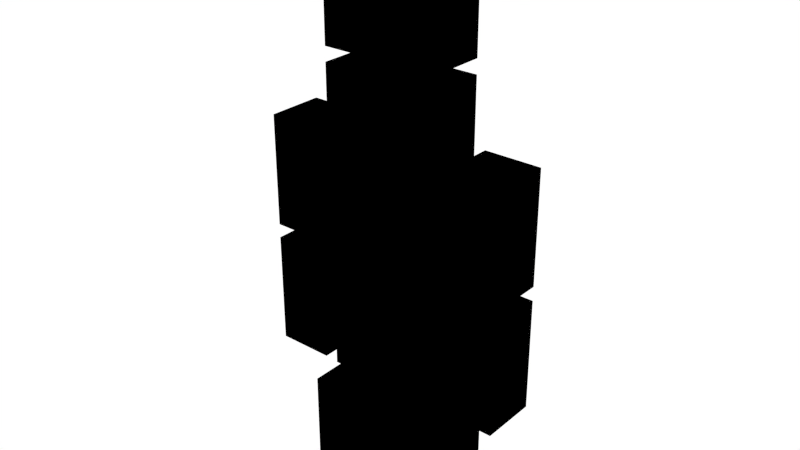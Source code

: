 # Source: ELSA.blend  (saved by Blender 2.73.0; exported with 4.5.12 LTS)
import bpy
from mathutils import Matrix  # noqa: F401  (used for matrix-valued properties, if any)

bpy.ops.wm.read_factory_settings(use_empty=True)
scene = bpy.context.scene
scene.name = 'Scene'

# ---- collections
col_collection_1 = bpy.data.collections.new('Collection 1'); scene.collection.children.link(col_collection_1)

# ---- materials (node trees are filled in below, after node groups)
mat_plastic = bpy.data.materials.new('Plastic')
mat_plastic.alpha_threshold = 0.0
mat_plastic.use_transparent_shadow = False
mat_plastic.diffuse_color = (0.02052, 0.1796, 0.3168, 1.0)
mat_plastic.roughness = 0.5
mat_plastic.specular_intensity = 0.05891
mat_plastic.line_color = (0.0, 0.0, 0.0, 1.0)

# ---- material node trees
mat_plastic.use_nodes = True; mat_plastic.node_tree.nodes.clear()
_N = mat_plastic.node_tree.nodes; _L = mat_plastic.node_tree.links
n0 = _N.new('NodeUndefined'); n0.name = 'Deep Specular'; n0.location = (299, 637)
n0.inputs[0].default_value = (0.8, 0.8, 0.8, 1.0)
n0.inputs[1].default_value = (0.05454, 0.6057, 0.7508, 1.0)
n0.inputs[2].default_value = 0.8
n0.inputs[3].default_value = (0.0, 0.0, 0.0)
n1 = _N.new('NodeUndefined'); n1.name = 'Deep Specular 2'; n1.location = (433, 436)
n1.inputs[0].default_value = (1.0, 1.0, 1.0, 1.0)
n1.inputs[1].default_value = (0.1383, 0.07432, 0.4904, 1.0)
n1.inputs[2].default_value = 0.8
n1.inputs[3].default_value = (0.0, 0.0, 0.0)
n2 = _N.new('ShaderNodeMix'); n2.name = 'Add .001'; n2.location = (518, 607)
n2.width = 100
n2.data_type = 'RGBA'
n2.blend_type = 'ADD'
n2.inputs[0].default_value = 1.0
n3 = _N.new('NodeUndefined'); n3.name = 'Geometry'; n3.location = (-204, 440)
n4 = _N.new('ShaderNodeNormal'); n4.name = 'Normal'; n4.location = (2, 410)
n4.width = 100
n5 = _N.new('ShaderNodeValToRGB'); n5.name = 'ColorRamp'; n5.location = (-302, 690)
while len(n5.color_ramp.elements) > 1: n5.color_ramp.elements.remove(n5.color_ramp.elements[-1])
n5.color_ramp.elements[0].position = 0.1636; n5.color_ramp.elements[0].color = (1.0, 1.0, 1.0, 0.0)
_e = n5.color_ramp.elements.new(0.7636); _e.color = (0.0, 0.0, 0.0, 1.0)
n6 = _N.new('ShaderNodeMix'); n6.name = 'Mix'; n6.location = (-12, 716)
n6.width = 100
n6.data_type = 'RGBA'
n6.inputs[6].default_value = (0.09804, 0.2588, 0.3961, 1.0)
n6.inputs[7].default_value = (0.1908, 0.1765, 0.4745, 1.0)
n7 = _N.new('NodeUndefined'); n7.name = 'Main Material'; n7.location = (146, 786)
n7.inputs[1].default_value = (1.0, 1.0, 1.0, 1.0)
n7.inputs[2].default_value = 0.8
n7.inputs[3].default_value = (0.0, 0.0, 0.0)
n8 = _N.new('ShaderNodeMix'); n8.name = 'Add '; n8.location = (645, 731)
n8.width = 100
n8.data_type = 'RGBA'
n8.blend_type = 'ADD'
n8.inputs[0].default_value = 0.836
n9 = _N.new('NodeUndefined'); n9.name = 'Output'; n9.location = (790, 733)
n9.inputs[1].default_value = 1.0
_L.new(n7.outputs[0], n8.inputs[6])
_L.new(n0.outputs[0], n2.inputs[6])
_L.new(n8.outputs[2], n9.inputs[0])
_L.new(n1.outputs[0], n2.inputs[7])
_L.new(n2.outputs[2], n8.inputs[7])
_L.new(n3.outputs[5], n4.inputs[0])
_L.new(n5.outputs[0], n6.inputs[0])
_L.new(n4.outputs[1], n5.inputs[0])
_L.new(n6.outputs[2], n7.inputs[0])

# ---- world
world_world = bpy.data.worlds.new('World'); scene.world = world_world
world_world.color = (1.0, 1.0, 1.0)
world_world.use_sun_shadow = False
world_world.sun_shadow_jitter_overblur = 0.0
world_world.cycles.sampling_method = 'MANUAL'
world_world.cycles.sample_map_resolution = 256

# ---- meshes
me_cube = bpy.data.meshes.new('Cube')
me_cube.from_pydata([(1.0, 1.0, -1.0), (1.0, -1.0, -1.0), (-1.0, -1.0, -1.0), (-1.0, 1.0, -1.0), (1.0, 1.0, 1.0), (1.0, -1.0, 1.0), (-1.0, -1.0, 1.0), (-1.0, 1.0, 1.0)], [], [(0, 1, 2, 3), (4, 7, 6, 5), (0, 4, 5, 1), (1, 5, 6, 2), (2, 6, 7, 3), (4, 0, 3, 7)])
me_cube.materials.append(mat_plastic)
me_cube.use_remesh_preserve_volume = False
me_cube.use_remesh_preserve_attributes = False
me_cube.use_mirror_vertex_groups = False
me_cube.update()
me_cube_009 = bpy.data.meshes.new('Cube.009')
me_cube_009.from_pydata([(-1.0, -1.0, -1.0), (-1.0, 1.0, -1.0), (1.0, 1.0, -1.0), (1.0, -1.0, -1.0), (-1.0, -1.0, 1.0), (-1.0, 1.0, 1.0), (1.0, 1.0, 1.0), (1.0, -1.0, 1.0)], [], [(4, 5, 1, 0), (5, 6, 2, 1), (6, 7, 3, 2), (7, 4, 0, 3), (0, 1, 2, 3), (7, 6, 5, 4)])
me_cube_009.materials.append(mat_plastic)
me_cube_009.use_remesh_preserve_volume = False
me_cube_009.use_remesh_preserve_attributes = False
me_cube_009.use_mirror_vertex_groups = False
me_cube_009.update()
me_cube_008 = bpy.data.meshes.new('Cube.008')
me_cube_008.from_pydata([(-1.0, -1.0, -1.0), (-1.0, 1.0, -1.0), (1.0, 1.0, -1.0), (1.0, -1.0, -1.0), (-1.0, -1.0, 1.0), (-1.0, 1.0, 1.0), (1.0, 1.0, 1.0), (1.0, -1.0, 1.0)], [], [(4, 5, 1, 0), (5, 6, 2, 1), (6, 7, 3, 2), (7, 4, 0, 3), (0, 1, 2, 3), (7, 6, 5, 4)])
me_cube_008.materials.append(mat_plastic)
me_cube_008.use_remesh_preserve_volume = False
me_cube_008.use_remesh_preserve_attributes = False
me_cube_008.use_mirror_vertex_groups = False
me_cube_008.update()
me_cube_007 = bpy.data.meshes.new('Cube.007')
me_cube_007.from_pydata([(-1.0, -1.0, -1.0), (-1.0, 1.0, -1.0), (1.0, 1.0, -1.0), (1.0, -1.0, -1.0), (-1.0, -1.0, 1.0), (-1.0, 1.0, 1.0), (1.0, 1.0, 1.0), (1.0, -1.0, 1.0)], [], [(4, 5, 1, 0), (5, 6, 2, 1), (6, 7, 3, 2), (7, 4, 0, 3), (0, 1, 2, 3), (7, 6, 5, 4)])
me_cube_007.materials.append(mat_plastic)
me_cube_007.use_remesh_preserve_volume = False
me_cube_007.use_remesh_preserve_attributes = False
me_cube_007.use_mirror_vertex_groups = False
me_cube_007.update()
me_cube_006 = bpy.data.meshes.new('Cube.006')
me_cube_006.from_pydata([(-1.0, -1.0, -1.0), (-1.0, 1.0, -1.0), (1.0, 1.0, -1.0), (1.0, -1.0, -1.0), (-1.0, -1.0, 1.0), (-1.0, 1.0, 1.0), (1.0, 1.0, 1.0), (1.0, -1.0, 1.0)], [], [(4, 5, 1, 0), (5, 6, 2, 1), (6, 7, 3, 2), (7, 4, 0, 3), (0, 1, 2, 3), (7, 6, 5, 4)])
me_cube_006.materials.append(mat_plastic)
me_cube_006.use_remesh_preserve_volume = False
me_cube_006.use_remesh_preserve_attributes = False
me_cube_006.use_mirror_vertex_groups = False
me_cube_006.update()
me_cube_005 = bpy.data.meshes.new('Cube.005')
me_cube_005.from_pydata([(-1.0, -1.0, -1.0), (-1.0, 1.0, -1.0), (1.0, 1.0, -1.0), (1.0, -1.0, -1.0), (-1.0, -1.0, 1.0), (-1.0, 1.0, 1.0), (1.0, 1.0, 1.0), (1.0, -1.0, 1.0)], [], [(4, 5, 1, 0), (5, 6, 2, 1), (6, 7, 3, 2), (7, 4, 0, 3), (0, 1, 2, 3), (7, 6, 5, 4)])
me_cube_005.materials.append(mat_plastic)
me_cube_005.use_remesh_preserve_volume = False
me_cube_005.use_remesh_preserve_attributes = False
me_cube_005.use_mirror_vertex_groups = False
me_cube_005.update()
me_cube_004 = bpy.data.meshes.new('Cube.004')
me_cube_004.from_pydata([(-1.0, -1.0, -1.0), (-1.0, 1.0, -1.0), (1.0, 1.0, -1.0), (1.0, -1.0, -1.0), (-1.0, -1.0, 1.0), (-1.0, 1.0, 1.0), (1.0, 1.0, 1.0), (1.0, -1.0, 1.0)], [], [(4, 5, 1, 0), (5, 6, 2, 1), (6, 7, 3, 2), (7, 4, 0, 3), (0, 1, 2, 3), (7, 6, 5, 4)])
me_cube_004.materials.append(mat_plastic)
me_cube_004.use_remesh_preserve_volume = False
me_cube_004.use_remesh_preserve_attributes = False
me_cube_004.use_mirror_vertex_groups = False
me_cube_004.update()
me_cube_003 = bpy.data.meshes.new('Cube.003')
me_cube_003.from_pydata([(-1.0, -1.0, -1.0), (-1.0, 1.0, -1.0), (1.0, 1.0, -1.0), (1.0, -1.0, -1.0), (-1.0, -1.0, 1.0), (-1.0, 1.0, 1.0), (1.0, 1.0, 1.0), (1.0, -1.0, 1.0)], [], [(4, 5, 1, 0), (5, 6, 2, 1), (6, 7, 3, 2), (7, 4, 0, 3), (0, 1, 2, 3), (7, 6, 5, 4)])
me_cube_003.materials.append(mat_plastic)
me_cube_003.use_remesh_preserve_volume = False
me_cube_003.use_remesh_preserve_attributes = False
me_cube_003.use_mirror_vertex_groups = False
me_cube_003.update()
me_cube_002 = bpy.data.meshes.new('Cube.002')
me_cube_002.from_pydata([(-1.0, -1.0, -1.0), (-1.0, 1.0, -1.0), (1.0, 1.0, -1.0), (1.0, -1.0, -1.0), (-1.0, -1.0, 1.0), (-1.0, 1.0, 1.0), (1.0, 1.0, 1.0), (1.0, -1.0, 1.0)], [], [(4, 5, 1, 0), (5, 6, 2, 1), (6, 7, 3, 2), (7, 4, 0, 3), (0, 1, 2, 3), (7, 6, 5, 4)])
me_cube_002.materials.append(mat_plastic)
me_cube_002.use_remesh_preserve_volume = False
me_cube_002.use_remesh_preserve_attributes = False
me_cube_002.use_mirror_vertex_groups = False
me_cube_002.update()
me_cube_001 = bpy.data.meshes.new('Cube.001')
me_cube_001.from_pydata([(-0.5, -1.0, -1.0), (-0.5, 1.0, -1.0), (0.5, 1.0, -1.0), (0.5, -1.0, -1.0), (-0.5, -1.0, 0.5567), (-0.5, 1.0, 0.5567), (0.5, 1.0, 0.5567), (0.5, -1.0, 0.5567), (-0.5, -1.0, 0.0), (-0.5, 0.0, 0.5567), (-0.5, 1.0, 0.0), (-0.5, 0.0, -1.0), (0.0, 1.0, 0.5567), (0.5, 1.0, 0.0), (0.0, 1.0, -1.0), (0.5, 0.0, 0.5567), (0.5, -1.0, 0.0), (0.5, 0.0, -1.0), (0.0, -1.0, 0.5567), (0.0, -1.0, -1.0), (0.0, 0.0, 0.5567), (0.0, -1.0, 0.0), (0.5, 0.0, 0.0), (0.0, 1.0, 0.0), (-0.5, 0.0, 0.0), (-0.5, -1.0, 0.5), (-0.5, 0.5, 0.5567), (-0.5, 1.0, -0.5), (-0.5, -0.5, -1.0), (0.5, 1.0, 0.5567), (0.5, 1.0, -0.5), (-0.5, 1.0, -1.0), (0.5, -0.5, 0.5567), (0.5, -1.0, -0.5), (0.5, 0.5, -1.0), (-0.5, -1.0, 0.5567), (0.5, -1.0, -1.0), (-0.5, -1.0, -0.5), (-0.5, -0.5, 0.5567), (-0.5, 1.0, 0.5), (-0.5, 0.5, -1.0), (-0.5, 1.0, 0.5567), (0.5, 1.0, 0.5), (0.5, 1.0, -1.0), (0.5, 0.5, 0.5567), (0.5, -1.0, 0.5), (0.5, -0.5, -1.0), (0.5, -1.0, 0.5567), (-0.5, -1.0, -1.0), (-0.5, 0.0, 0.5567), (0.5, 0.0, 0.5567), (0.0, -0.5, 0.5567), (0.0, 0.5, 0.5567), (0.5, 0.0, -1.0), (-0.5, 0.0, -1.0), (0.0, -1.0, -0.5), (0.0, -1.0, 0.5), (0.5, -1.0, 0.0), (-0.5, -1.0, 0.0), (0.5, 0.0, -0.5), (0.5, 0.0, 0.5), (0.5, 0.5, 0.0), (0.5, -0.5, 0.0), (0.0, 1.0, -0.5), (0.0, 1.0, 0.5), (-0.5, 1.0, 0.0), (0.5, 1.0, 0.0), (-0.5, 0.0, -0.5), (-0.5, 0.0, 0.5), (-0.5, -0.5, 0.0), (-0.5, 0.5, 0.0), (-0.5, 0.5, 0.5), (-0.5, -0.5, 0.5), (-0.5, -0.5, -0.5), (0.5, 1.0, 0.5), (-0.5, 1.0, 0.5), (-0.5, 1.0, -0.5), (0.5, -0.5, 0.5), (0.5, 0.5, 0.5), (0.5, 0.5, -0.5), (-0.5, -1.0, 0.5), (0.5, -1.0, 0.5), (0.5, -1.0, -0.5), (-0.5, 0.5, -1.0), (-0.5, -0.5, -1.0), (0.5, -0.5, -1.0), (0.5, 0.5, 0.5567), (0.5, -0.5, 0.5567), (-0.5, -0.5, 0.5567), (-0.5, 0.5, 0.5567), (0.5, 0.5, -1.0), (-0.5, -1.0, -0.5), (0.5, -0.5, -0.5), (0.5, 1.0, -0.5), (-0.5, 0.5, -0.5), (0.0, 1.0, -3.051), (0.0, -1.0, -3.051), (0.0, 0.0, -3.051), (-0.5, 1.0, -3.051), (0.5, -1.0, -3.051), (0.5, 1.0, -3.051), (-0.5, -1.0, -3.051), (0.5, 0.0, -3.051), (-0.5, 0.0, -3.051), (0.0, -0.5, -3.051), (0.0, 0.5, -3.051), (-0.5, 0.5, -3.051), (-0.5, -0.5, -3.051), (0.5, -0.5, -3.051), (0.5, 0.5, -3.051)], [], [(94, 27, 1, 40), (93, 30, 2, 43), (92, 33, 3, 46), (91, 37, 0, 48), (90, 43, 2, 34), (89, 41, 5, 26), (88, 49, 9, 38), (87, 50, 20, 51), (86, 29, 12, 52), (85, 53, 17, 46), (19, 48, 101, 96), (31, 14, 95, 98), (82, 55, 19, 36), (81, 56, 21, 57), (80, 25, 8, 58), (79, 59, 17, 34), (78, 60, 22, 61), (77, 45, 16, 62), (76, 63, 14, 31), (75, 64, 23, 65), (74, 42, 13, 66), (73, 67, 11, 28), (72, 68, 24, 69), (71, 39, 10, 70), (68, 71, 70, 24), (9, 26, 71, 68), (26, 5, 39, 71), (25, 72, 69, 8), (4, 38, 72, 25), (38, 9, 68, 72), (37, 73, 28, 0), (8, 69, 73, 37), (69, 24, 67, 73), (64, 74, 66, 23), (12, 29, 74, 64), (29, 6, 42, 74), (39, 75, 65, 10), (5, 41, 75, 39), (41, 12, 64, 75), (27, 76, 31, 1), (10, 65, 76, 27), (65, 23, 63, 76), (60, 77, 62, 22), (15, 32, 77, 60), (32, 7, 45, 77), (42, 78, 61, 13), (6, 44, 78, 42), (44, 15, 60, 78), (30, 79, 34, 2), (13, 61, 79, 30), (61, 22, 59, 79), (56, 80, 58, 21), (18, 35, 80, 56), (35, 4, 25, 80), (45, 81, 57, 16), (7, 47, 81, 45), (47, 18, 56, 81), (33, 82, 36, 3), (16, 57, 82, 33), (57, 21, 55, 82), (36, 19, 96, 99), (11, 40, 83, 54), (40, 1, 31, 83), (85, 36, 99, 108), (0, 28, 84, 48), (28, 11, 54, 84), (36, 85, 46, 3), (90, 53, 102, 109), (48, 84, 107, 101), (50, 86, 52, 20), (15, 44, 86, 50), (44, 6, 29, 86), (47, 87, 51, 18), (7, 32, 87, 47), (32, 15, 50, 87), (35, 88, 38, 4), (18, 51, 88, 35), (51, 20, 49, 88), (49, 89, 26, 9), (20, 52, 89, 49), (52, 12, 41, 89), (53, 90, 34, 17), (53, 85, 108, 102), (43, 90, 109, 100), (55, 91, 48, 19), (21, 58, 91, 55), (58, 8, 37, 91), (59, 92, 46, 17), (22, 62, 92, 59), (62, 16, 33, 92), (63, 93, 43, 14), (23, 66, 93, 63), (66, 13, 30, 93), (67, 94, 40, 11), (24, 70, 94, 67), (70, 10, 27, 94), (107, 103, 97, 104), (106, 98, 95, 105), (103, 106, 105, 97), (101, 107, 104, 96), (96, 104, 108, 99), (104, 97, 102, 108), (97, 105, 109, 102), (105, 95, 100, 109), (14, 43, 100, 95), (83, 31, 98, 106), (84, 54, 103, 107), (54, 83, 106, 103)])
me_cube_001.materials.append(mat_plastic)
me_cube_001.use_remesh_preserve_volume = False
me_cube_001.use_remesh_preserve_attributes = False
me_cube_001.use_mirror_vertex_groups = False
me_cube_001.update()
arm_armature = bpy.data.armatures.new('Armature')  # bones are not reproduced

# ---- objects
ob_armature = bpy.data.objects.new('Armature', arm_armature)
ob_head = bpy.data.objects.new('Head', me_cube)
ob_rightarm = bpy.data.objects.new('RightArm', me_cube_009)
ob_rightfoarm = bpy.data.objects.new('RightFoArm', me_cube_008)
ob_leftfoarm = bpy.data.objects.new('LeftFoArm', me_cube_007)
ob_leftarm = bpy.data.objects.new('LeftArm', me_cube_006)
ob_rightfoleg = bpy.data.objects.new('RightFoLeg', me_cube_005)
ob_leftfoleg = bpy.data.objects.new('LeftFoLeg', me_cube_004)
ob_rightleg = bpy.data.objects.new('RightLeg', me_cube_003)
ob_leftleg = bpy.data.objects.new('LeftLeg', me_cube_002)
ob_chest = bpy.data.objects.new('Chest', me_cube_001)

# ---- transforms, parenting, visibility, modifiers, constraints
ob_armature.location = (0.0, 0.0, 0.0)
ob_armature.show_in_front = True
ob_armature.lineart.crease_threshold = 0.0
ob_head.parent = ob_armature
ob_head.matrix_parent_inverse = Matrix(((1.0, 0.0, 0.0, 0.0), (0.0, -1.0, -8.742e-08, 3.497e-07), (0.0, 8.742e-08, -1.0, 4.0), (0.0, 0.0, 0.0, 1.0)))
ob_head.location = (0.0, 0.0, 4.25)
ob_head.lock_rotations_4d = False
ob_head.empty_display_type = 'ARROWS'
ob_head.lineart.crease_threshold = 0.0
_vg = ob_head.vertex_groups.new(name='Bone')
_vg.add([0, 1, 2, 3, 4, 5, 6, 7], 1.0, 'REPLACE')
_vg = ob_head.vertex_groups.new(name='Bone.001')
_vg = ob_head.vertex_groups.new(name='LowLeft')
_vg = ob_head.vertex_groups.new(name='LeftLeg')
_vg = ob_head.vertex_groups.new(name='LeftFLeg')
_vg = ob_head.vertex_groups.new(name='LowRight')
_vg = ob_head.vertex_groups.new(name='RightLeg')
_vg = ob_head.vertex_groups.new(name='RightFLeg')
_vg = ob_head.vertex_groups.new(name='Bone.004')
_vg = ob_head.vertex_groups.new(name='LeftArm')
_vg = ob_head.vertex_groups.new(name='LeftFArm')
_vg = ob_head.vertex_groups.new(name='Bone.005')
_vg = ob_head.vertex_groups.new(name='RightArm')
_vg = ob_head.vertex_groups.new(name='RightFArm')
_vg = ob_head.vertex_groups.new(name='Neck')
for _i, _w in zip([0, 1, 2, 3, 4, 6], [0.3894, 0.0721, 0.3894, 0.0721, 0.05565, 0.05565]): _vg.add([_i], _w, 'REPLACE')
_vg = ob_head.vertex_groups.new(name='ShoulderRight')
for _i, _w in zip([0, 2, 3, 7], [0.06676, 0.06676, 0.7504, 0.09459]): _vg.add([_i], _w, 'REPLACE')
_vg = ob_head.vertex_groups.new(name='ShoulderLeft')
for _i, _w in zip([0, 1, 2, 5], [0.06676, 0.7504, 0.06676, 0.09459]): _vg.add([_i], _w, 'REPLACE')
_vg = ob_head.vertex_groups.new(name='Torso')
_vg = ob_head.vertex_groups.new(name='Mid')
_vg = ob_head.vertex_groups.new(name='Head')
for _i, _w in zip([0, 1, 2, 3, 4, 5, 6, 7], [0.4771, 0.1649, 0.4771, 0.1649, 0.9012, 0.8769, 0.9012, 0.8769]): _vg.add([_i], _w, 'REPLACE')
_m = ob_head.modifiers.new('Armature', 'ARMATURE')
_m.object = ob_armature
ob_rightarm.parent = ob_armature
ob_rightarm.matrix_parent_inverse = Matrix(((1.0, 0.0, 0.0, 0.0), (0.0, -1.0, -8.742e-08, 3.497e-07), (0.0, 8.742e-08, -1.0, 4.0), (0.0, 0.0, 0.0, 1.0)))
ob_rightarm.location = (-1.75, 0.0, 2.15)
ob_rightarm.scale = (0.5, 0.5, 1.0)
ob_rightarm.lineart.crease_threshold = 0.0
_vg = ob_rightarm.vertex_groups.new(name='Bone')
_vg = ob_rightarm.vertex_groups.new(name='Bone.001')
_vg = ob_rightarm.vertex_groups.new(name='LowLeft')
_vg = ob_rightarm.vertex_groups.new(name='LeftLeg')
_vg = ob_rightarm.vertex_groups.new(name='LeftFLeg')
_vg = ob_rightarm.vertex_groups.new(name='LowRight')
_vg = ob_rightarm.vertex_groups.new(name='RightLeg')
_vg = ob_rightarm.vertex_groups.new(name='RightFLeg')
_vg = ob_rightarm.vertex_groups.new(name='Bone.004')
_vg = ob_rightarm.vertex_groups.new(name='LeftArm')
_vg = ob_rightarm.vertex_groups.new(name='LeftFArm')
_vg = ob_rightarm.vertex_groups.new(name='Bone.005')
_vg = ob_rightarm.vertex_groups.new(name='RightArm')
for _i, _w in zip([0, 1, 2, 3, 4, 5, 6, 7], [0.9646, 0.9678, 0.9467, 0.9511, 0.4793, 0.4791, 0.09305, 0.07066]): _vg.add([_i], _w, 'REPLACE')
_vg = ob_rightarm.vertex_groups.new(name='RightFArm')
_vg = ob_rightarm.vertex_groups.new(name='Neck')
_vg = ob_rightarm.vertex_groups.new(name='ShoulderRight')
for _i, _w in zip([0, 1, 2, 3, 4, 5, 6, 7], [0.02079, 0.01442, 0.05329, 0.04787, 0.5207, 0.5209, 0.9069, 0.9293]): _vg.add([_i], _w, 'REPLACE')
_vg = ob_rightarm.vertex_groups.new(name='ShoulderLeft')
_vg = ob_rightarm.vertex_groups.new(name='Torso')
_vg = ob_rightarm.vertex_groups.new(name='Mid')
_vg = ob_rightarm.vertex_groups.new(name='Head')
_m = ob_rightarm.modifiers.new('Armature', 'ARMATURE')
_m.object = ob_armature
ob_rightfoarm.parent = ob_armature
ob_rightfoarm.matrix_parent_inverse = Matrix(((1.0, 0.0, 0.0, 0.0), (0.0, -1.0, -8.742e-08, 3.497e-07), (0.0, 8.742e-08, -1.0, 4.0), (0.0, 0.0, 0.0, 1.0)))
ob_rightfoarm.location = (-1.75, 0.0, -0.1)
ob_rightfoarm.scale = (0.5, 0.5, 1.0)
ob_rightfoarm.lineart.crease_threshold = 0.0
_vg = ob_rightfoarm.vertex_groups.new(name='Bone')
_vg = ob_rightfoarm.vertex_groups.new(name='Bone.001')
_vg = ob_rightfoarm.vertex_groups.new(name='LowLeft')
_vg = ob_rightfoarm.vertex_groups.new(name='LeftLeg')
_vg = ob_rightfoarm.vertex_groups.new(name='LeftFLeg')
_vg = ob_rightfoarm.vertex_groups.new(name='LowRight')
_vg = ob_rightfoarm.vertex_groups.new(name='RightLeg')
_vg = ob_rightfoarm.vertex_groups.new(name='RightFLeg')
_vg = ob_rightfoarm.vertex_groups.new(name='Bone.004')
_vg = ob_rightfoarm.vertex_groups.new(name='LeftArm')
_vg = ob_rightfoarm.vertex_groups.new(name='LeftFArm')
_vg = ob_rightfoarm.vertex_groups.new(name='Bone.005')
_vg = ob_rightfoarm.vertex_groups.new(name='RightArm')
_vg = ob_rightfoarm.vertex_groups.new(name='RightFArm')
_vg.add([0, 1, 2, 3, 4, 5, 6, 7], 1.0, 'REPLACE')
_vg = ob_rightfoarm.vertex_groups.new(name='Neck')
_vg = ob_rightfoarm.vertex_groups.new(name='ShoulderRight')
_vg = ob_rightfoarm.vertex_groups.new(name='ShoulderLeft')
_vg = ob_rightfoarm.vertex_groups.new(name='Torso')
_vg = ob_rightfoarm.vertex_groups.new(name='Mid')
_vg = ob_rightfoarm.vertex_groups.new(name='Head')
_m = ob_rightfoarm.modifiers.new('Armature', 'ARMATURE')
_m.object = ob_armature
ob_leftfoarm.parent = ob_armature
ob_leftfoarm.matrix_parent_inverse = Matrix(((1.0, 0.0, 0.0, 0.0), (0.0, -1.0, -8.742e-08, 3.497e-07), (0.0, 8.742e-08, -1.0, 4.0), (0.0, 0.0, 0.0, 1.0)))
ob_leftfoarm.location = (1.75, 0.0, -0.1)
ob_leftfoarm.scale = (0.5, 0.5, 1.0)
ob_leftfoarm.lineart.crease_threshold = 0.0
_vg = ob_leftfoarm.vertex_groups.new(name='Bone')
_vg = ob_leftfoarm.vertex_groups.new(name='Bone.001')
_vg = ob_leftfoarm.vertex_groups.new(name='LowLeft')
_vg = ob_leftfoarm.vertex_groups.new(name='LeftLeg')
_vg = ob_leftfoarm.vertex_groups.new(name='LeftFLeg')
_vg = ob_leftfoarm.vertex_groups.new(name='LowRight')
_vg = ob_leftfoarm.vertex_groups.new(name='RightLeg')
_vg = ob_leftfoarm.vertex_groups.new(name='RightFLeg')
_vg = ob_leftfoarm.vertex_groups.new(name='Bone.004')
_vg = ob_leftfoarm.vertex_groups.new(name='LeftArm')
_vg = ob_leftfoarm.vertex_groups.new(name='LeftFArm')
_vg.add([0, 1, 2, 3, 4, 5, 6, 7], 1.0, 'REPLACE')
_vg = ob_leftfoarm.vertex_groups.new(name='Bone.005')
_vg = ob_leftfoarm.vertex_groups.new(name='RightArm')
_vg = ob_leftfoarm.vertex_groups.new(name='RightFArm')
_vg = ob_leftfoarm.vertex_groups.new(name='Neck')
_vg = ob_leftfoarm.vertex_groups.new(name='ShoulderRight')
_vg = ob_leftfoarm.vertex_groups.new(name='ShoulderLeft')
_vg = ob_leftfoarm.vertex_groups.new(name='Torso')
_vg = ob_leftfoarm.vertex_groups.new(name='Mid')
_vg = ob_leftfoarm.vertex_groups.new(name='Head')
_m = ob_leftfoarm.modifiers.new('Armature', 'ARMATURE')
_m.object = ob_armature
ob_leftarm.parent = ob_armature
ob_leftarm.matrix_parent_inverse = Matrix(((1.0, 0.0, 0.0, 0.0), (0.0, -1.0, -8.742e-08, 3.497e-07), (0.0, 8.742e-08, -1.0, 4.0), (0.0, 0.0, 0.0, 1.0)))
ob_leftarm.location = (1.75, 0.0, 2.15)
ob_leftarm.scale = (0.5, 0.5, 1.0)
ob_leftarm.lineart.crease_threshold = 0.0
_vg = ob_leftarm.vertex_groups.new(name='Bone')
_vg = ob_leftarm.vertex_groups.new(name='Bone.001')
_vg = ob_leftarm.vertex_groups.new(name='LowLeft')
_vg = ob_leftarm.vertex_groups.new(name='LeftLeg')
_vg = ob_leftarm.vertex_groups.new(name='LeftFLeg')
_vg = ob_leftarm.vertex_groups.new(name='LowRight')
_vg = ob_leftarm.vertex_groups.new(name='RightLeg')
_vg = ob_leftarm.vertex_groups.new(name='RightFLeg')
_vg = ob_leftarm.vertex_groups.new(name='Bone.004')
_vg = ob_leftarm.vertex_groups.new(name='LeftArm')
for _i, _w in zip([0, 1, 2, 3, 4, 5, 6, 7], [0.9467, 0.9511, 0.9646, 0.9678, 0.09305, 0.07066, 0.4793, 0.4791]): _vg.add([_i], _w, 'REPLACE')
_vg = ob_leftarm.vertex_groups.new(name='LeftFArm')
_vg = ob_leftarm.vertex_groups.new(name='Bone.005')
_vg = ob_leftarm.vertex_groups.new(name='RightArm')
_vg = ob_leftarm.vertex_groups.new(name='RightFArm')
_vg = ob_leftarm.vertex_groups.new(name='Neck')
_vg = ob_leftarm.vertex_groups.new(name='ShoulderRight')
_vg = ob_leftarm.vertex_groups.new(name='ShoulderLeft')
for _i, _w in zip([0, 1, 2, 3, 4, 5, 6, 7], [0.05329, 0.04787, 0.02079, 0.01442, 0.9069, 0.9293, 0.5207, 0.5209]): _vg.add([_i], _w, 'REPLACE')
_vg = ob_leftarm.vertex_groups.new(name='Torso')
_vg = ob_leftarm.vertex_groups.new(name='Mid')
_vg = ob_leftarm.vertex_groups.new(name='Head')
_m = ob_leftarm.modifiers.new('Armature', 'ARMATURE')
_m.object = ob_armature
ob_rightfoleg.parent = ob_armature
ob_rightfoleg.matrix_parent_inverse = Matrix(((1.0, 0.0, 0.0, 0.0), (0.0, -1.0, -8.742e-08, 3.497e-07), (0.0, 8.742e-08, -1.0, 4.0), (0.0, 0.0, 0.0, 1.0)))
ob_rightfoleg.location = (-0.55, 0.0, -3.5)
ob_rightfoleg.scale = (0.5, 0.5, 1.0)
ob_rightfoleg.lineart.crease_threshold = 0.0
_vg = ob_rightfoleg.vertex_groups.new(name='Bone')
_vg = ob_rightfoleg.vertex_groups.new(name='Bone.001')
_vg = ob_rightfoleg.vertex_groups.new(name='LowLeft')
_vg = ob_rightfoleg.vertex_groups.new(name='LeftLeg')
_vg = ob_rightfoleg.vertex_groups.new(name='LeftFLeg')
_vg = ob_rightfoleg.vertex_groups.new(name='LowRight')
_vg = ob_rightfoleg.vertex_groups.new(name='RightLeg')
for _i, _w in zip([0, 1, 2, 3, 4, 5, 6, 7], [0.0149, 0.007799, 0.005822, 0.001469, 0.4856, 0.4833, 0.4874, 0.486]): _vg.add([_i], _w, 'REPLACE')
_vg = ob_rightfoleg.vertex_groups.new(name='RightFLeg')
for _i, _w in zip([0, 1, 2, 3, 4, 5, 6, 7], [0.9676, 0.9711, 0.9721, 0.9743, 0.5144, 0.5167, 0.5126, 0.514]): _vg.add([_i], _w, 'REPLACE')
_vg = ob_rightfoleg.vertex_groups.new(name='Bone.004')
_vg = ob_rightfoleg.vertex_groups.new(name='LeftArm')
_vg = ob_rightfoleg.vertex_groups.new(name='LeftFArm')
_vg = ob_rightfoleg.vertex_groups.new(name='Bone.005')
_vg = ob_rightfoleg.vertex_groups.new(name='RightArm')
_vg = ob_rightfoleg.vertex_groups.new(name='RightFArm')
_vg = ob_rightfoleg.vertex_groups.new(name='Neck')
_vg = ob_rightfoleg.vertex_groups.new(name='ShoulderRight')
_vg = ob_rightfoleg.vertex_groups.new(name='ShoulderLeft')
_vg = ob_rightfoleg.vertex_groups.new(name='Torso')
_vg = ob_rightfoleg.vertex_groups.new(name='Mid')
_vg = ob_rightfoleg.vertex_groups.new(name='Head')
_m = ob_rightfoleg.modifiers.new('Armature', 'ARMATURE')
_m.object = ob_armature
ob_leftfoleg.parent = ob_armature
ob_leftfoleg.matrix_parent_inverse = Matrix(((1.0, 0.0, 0.0, 0.0), (0.0, -1.0, -8.742e-08, 3.497e-07), (0.0, 8.742e-08, -1.0, 4.0), (0.0, 0.0, 0.0, 1.0)))
ob_leftfoleg.location = (0.55, 0.0, -3.5)
ob_leftfoleg.scale = (0.5, 0.5, 1.0)
ob_leftfoleg.lineart.crease_threshold = 0.0
_vg = ob_leftfoleg.vertex_groups.new(name='Bone')
_vg = ob_leftfoleg.vertex_groups.new(name='Bone.001')
_vg = ob_leftfoleg.vertex_groups.new(name='LowLeft')
_vg = ob_leftfoleg.vertex_groups.new(name='LeftLeg')
for _i, _w in zip([0, 1, 2, 3, 4, 5, 6, 7], [0.005822, 0.001468, 0.0149, 0.0078, 0.4874, 0.486, 0.4856, 0.4833]): _vg.add([_i], _w, 'REPLACE')
_vg = ob_leftfoleg.vertex_groups.new(name='LeftFLeg')
for _i, _w in zip([0, 1, 2, 3, 4, 5, 6, 7], [0.9721, 0.9743, 0.9676, 0.9711, 0.5126, 0.514, 0.5144, 0.5167]): _vg.add([_i], _w, 'REPLACE')
_vg = ob_leftfoleg.vertex_groups.new(name='LowRight')
_vg = ob_leftfoleg.vertex_groups.new(name='RightLeg')
_vg = ob_leftfoleg.vertex_groups.new(name='RightFLeg')
_vg = ob_leftfoleg.vertex_groups.new(name='Bone.004')
_vg = ob_leftfoleg.vertex_groups.new(name='LeftArm')
_vg = ob_leftfoleg.vertex_groups.new(name='LeftFArm')
_vg = ob_leftfoleg.vertex_groups.new(name='Bone.005')
_vg = ob_leftfoleg.vertex_groups.new(name='RightArm')
_vg = ob_leftfoleg.vertex_groups.new(name='RightFArm')
_vg = ob_leftfoleg.vertex_groups.new(name='Neck')
_vg = ob_leftfoleg.vertex_groups.new(name='ShoulderRight')
_vg = ob_leftfoleg.vertex_groups.new(name='ShoulderLeft')
_vg = ob_leftfoleg.vertex_groups.new(name='Torso')
_vg = ob_leftfoleg.vertex_groups.new(name='Mid')
_vg = ob_leftfoleg.vertex_groups.new(name='Head')
_m = ob_leftfoleg.modifiers.new('Armature', 'ARMATURE')
_m.object = ob_armature
ob_rightleg.parent = ob_armature
ob_rightleg.matrix_parent_inverse = Matrix(((1.0, 0.0, 0.0, 0.0), (0.0, -1.0, -8.742e-08, 3.497e-07), (0.0, 8.742e-08, -1.0, 4.0), (0.0, 0.0, 0.0, 1.0)))
ob_rightleg.location = (-0.55, 0.0, -1.0)
ob_rightleg.scale = (0.5, 0.5, 1.25)
ob_rightleg.lineart.crease_threshold = 0.0
_vg = ob_rightleg.vertex_groups.new(name='Bone')
_vg = ob_rightleg.vertex_groups.new(name='Bone.001')
_vg = ob_rightleg.vertex_groups.new(name='LowLeft')
_vg = ob_rightleg.vertex_groups.new(name='LeftLeg')
_vg = ob_rightleg.vertex_groups.new(name='LeftFLeg')
_vg = ob_rightleg.vertex_groups.new(name='LowRight')
_vg = ob_rightleg.vertex_groups.new(name='RightLeg')
_vg.add([0, 1, 2, 3, 4, 5, 6, 7], 1.0, 'REPLACE')
_vg = ob_rightleg.vertex_groups.new(name='RightFLeg')
_vg = ob_rightleg.vertex_groups.new(name='Bone.004')
_vg = ob_rightleg.vertex_groups.new(name='LeftArm')
_vg = ob_rightleg.vertex_groups.new(name='LeftFArm')
_vg = ob_rightleg.vertex_groups.new(name='Bone.005')
_vg = ob_rightleg.vertex_groups.new(name='RightArm')
_vg = ob_rightleg.vertex_groups.new(name='RightFArm')
_vg = ob_rightleg.vertex_groups.new(name='Neck')
_vg = ob_rightleg.vertex_groups.new(name='ShoulderRight')
_vg = ob_rightleg.vertex_groups.new(name='ShoulderLeft')
_vg = ob_rightleg.vertex_groups.new(name='Torso')
_vg = ob_rightleg.vertex_groups.new(name='Mid')
_vg = ob_rightleg.vertex_groups.new(name='Head')
_m = ob_rightleg.modifiers.new('Armature', 'ARMATURE')
_m.object = ob_armature
ob_leftleg.parent = ob_armature
ob_leftleg.matrix_parent_inverse = Matrix(((1.0, 0.0, 0.0, 0.0), (0.0, -1.0, -8.742e-08, 3.497e-07), (0.0, 8.742e-08, -1.0, 4.0), (0.0, 0.0, 0.0, 1.0)))
ob_leftleg.location = (0.55, 0.0, -1.0)
ob_leftleg.scale = (0.5, 0.5, 1.25)
ob_leftleg.lineart.crease_threshold = 0.0
_vg = ob_leftleg.vertex_groups.new(name='Bone')
_vg = ob_leftleg.vertex_groups.new(name='Bone.001')
_vg = ob_leftleg.vertex_groups.new(name='LowLeft')
_vg = ob_leftleg.vertex_groups.new(name='LeftLeg')
_vg.add([0, 1, 2, 3, 4, 5, 6, 7], 1.0, 'REPLACE')
_vg = ob_leftleg.vertex_groups.new(name='LeftFLeg')
_vg = ob_leftleg.vertex_groups.new(name='LowRight')
_vg = ob_leftleg.vertex_groups.new(name='RightLeg')
_vg = ob_leftleg.vertex_groups.new(name='RightFLeg')
_vg = ob_leftleg.vertex_groups.new(name='Bone.004')
_vg = ob_leftleg.vertex_groups.new(name='LeftArm')
_vg = ob_leftleg.vertex_groups.new(name='LeftFArm')
_vg = ob_leftleg.vertex_groups.new(name='Bone.005')
_vg = ob_leftleg.vertex_groups.new(name='RightArm')
_vg = ob_leftleg.vertex_groups.new(name='RightFArm')
_vg = ob_leftleg.vertex_groups.new(name='Neck')
_vg = ob_leftleg.vertex_groups.new(name='ShoulderRight')
_vg = ob_leftleg.vertex_groups.new(name='ShoulderLeft')
_vg = ob_leftleg.vertex_groups.new(name='Torso')
_vg = ob_leftleg.vertex_groups.new(name='Mid')
_vg = ob_leftleg.vertex_groups.new(name='Head')
_m = ob_leftleg.modifiers.new('Armature', 'ARMATURE')
_m.object = ob_armature
ob_chest.parent = ob_armature
ob_chest.matrix_parent_inverse = Matrix(((1.0, 0.0, 0.0, 0.0), (0.0, -1.0, -8.742e-08, 3.497e-07), (0.0, 8.742e-08, -1.0, 4.0), (0.0, 0.0, 0.0, 1.0)))
ob_chest.location = (0.0, 0.0, 2.75)
ob_chest.scale = (2.0, 0.5, 0.75)
ob_chest.lineart.crease_threshold = 0.0
_vg = ob_chest.vertex_groups.new(name='Bone')
for _i, _w in zip([12, 18, 20, 21, 23, 29, 35, 41, 47, 49, 50, 51, 52, 56, 64, 74, 75, 80, 81, 86, 87, 88, 89], [0.2321, 0.2321, 1.0, 0.07061, 0.07061, 0.01166, 0.01166, 0.01165, 0.01165, 0.05129, 0.05129, 0.173, 0.173, 0.3006, 0.3006, 0.009627, 0.009617, 0.009627, 0.009617, 0.02313, 0.02312, 0.02313, 0.02312]): _vg.add([_i], _w, 'REPLACE')
_vg = ob_chest.vertex_groups.new(name='Bone.001')
for _i, _w in zip([12, 14, 18, 19, 21, 23, 29, 31, 35, 36, 41, 43, 47, 48, 49, 50, 51, 52, 53, 54, 55, 56, 57, 58, 63, 64, 65, 66, 74, 75, 76, 80, 81, 82, 83, 84, 85, 86, 87, 88, 89, 90, 91, 93, 95, 96], [0.3075, 0.865, 0.3075, 0.865, 0.7578, 0.7578, 0.03605, 0.07454, 0.03605, 0.07454, 0.03569, 0.08212, 0.03569, 0.08212, 0.001644, 0.001644, 0.2779, 0.2779, 0.0115, 0.0115, 0.8583, 0.3096, 0.05495, 0.05549, 0.8583, 0.3096, 0.05495, 0.05549, 0.0392, 0.03878, 0.05573, 0.0392, 0.03878, 0.05573, 0.033, 0.03898, 0.033, 0.01799, 0.01784, 0.01799, 0.01784, 0.03898, 0.05754, 0.05754, 0.005169, 0.005169]): _vg.add([_i], _w, 'REPLACE')
_vg = ob_chest.vertex_groups.new(name='LowLeft')
for _i, _w in zip([36, 43, 53, 85, 90, 95, 96, 97, 98, 99, 100, 101, 102, 103, 104, 105, 106, 107, 108, 109], [0.0356, 0.02876, 0.03882, 0.03954, 0.03674, 0.4648, 0.4654, 0.487, 0.05078, 0.4726, 0.468, 0.05898, 0.4778, 0.02492, 0.4795, 0.4793, 0.03202, 0.03803, 0.4761, 0.4744]): _vg.add([_i], _w, 'REPLACE')
_vg = ob_chest.vertex_groups.new(name='LeftLeg')
for _i, _w in zip([36, 43, 53, 85, 90, 99, 100, 102, 108, 109], [0.02472, 0.01774, 0.0297, 0.0299, 0.02693, 0.4237, 0.4113, 0.4415, 0.4365, 0.4319]): _vg.add([_i], _w, 'REPLACE')
_vg = ob_chest.vertex_groups.new(name='LeftFLeg')
_vg = ob_chest.vertex_groups.new(name='LowRight')
for _i, _w in zip([31, 48, 54, 83, 84, 95, 96, 97, 98, 99, 100, 101, 102, 103, 104, 105, 106, 107, 108, 109], [0.0356, 0.02876, 0.03882, 0.03954, 0.03674, 0.4654, 0.4648, 0.487, 0.4726, 0.05078, 0.05898, 0.468, 0.02492, 0.4778, 0.4793, 0.4795, 0.4761, 0.4744, 0.03202, 0.03803]): _vg.add([_i], _w, 'REPLACE')
_vg = ob_chest.vertex_groups.new(name='RightLeg')
for _i, _w in zip([31, 48, 54, 83, 84, 98, 101, 103, 106, 107], [0.02472, 0.01774, 0.0297, 0.0299, 0.02693, 0.4237, 0.4113, 0.4415, 0.4365, 0.4319]): _vg.add([_i], _w, 'REPLACE')
_vg = ob_chest.vertex_groups.new(name='RightFLeg')
_vg = ob_chest.vertex_groups.new(name='Bone.004')
for _i, _w in zip([2, 3, 6, 7, 12, 13, 14, 15, 16, 17, 18, 19, 21, 22, 23, 29, 30, 32, 33, 34, 36, 42, 43, 44, 45, 46, 47, 50, 51, 52, 53, 55, 56, 57, 59, 60, 61, 62, 63, 64, 66, 74, 77, 78, 79, 81, 82, 85, 86, 87, 90, 92, 93, 99, 100, 102, 108, 109], [0.5392, 0.5403, 0.8478, 0.8487, 0.2295, 0.7799, 0.04381, 0.8627, 0.7804, 0.5117, 0.2295, 0.04527, 0.08373, 0.7711, 0.08362, 0.8874, 0.5929, 0.8595, 0.5934, 0.5224, 0.8561, 0.844, 0.8416, 0.8591, 0.8449, 0.5227, 0.8878, 0.8925, 0.2743, 0.2743, 0.893, 0.05719, 0.194, 0.9028, 0.562, 0.8548, 0.7722, 0.7724, 0.05689, 0.194, 0.9018, 0.8869, 0.8521, 0.8517, 0.5728, 0.8874, 0.9044, 0.8802, 0.8927, 0.8929, 0.8745, 0.573, 0.9009, 0.05946, 0.06304, 0.04204, 0.05062, 0.05191]): _vg.add([_i], _w, 'REPLACE')
_vg = ob_chest.vertex_groups.new(name='LeftArm')
_vg = ob_chest.vertex_groups.new(name='LeftFArm')
_vg = ob_chest.vertex_groups.new(name='Bone.005')
for _i, _w in zip([0, 1, 4, 5, 8, 9, 10, 11, 12, 14, 18, 19, 21, 23, 24, 25, 26, 27, 28, 31, 35, 37, 38, 39, 40, 41, 48, 49, 51, 52, 54, 55, 56, 58, 63, 64, 65, 67, 68, 69, 70, 71, 72, 73, 75, 76, 80, 83, 84, 88, 89, 91, 94, 98, 101, 103, 106, 107], [0.5392, 0.5403, 0.8478, 0.8487, 0.7799, 0.8627, 0.7804, 0.5117, 0.2295, 0.04527, 0.2295, 0.04381, 0.08362, 0.08373, 0.7711, 0.844, 0.8595, 0.5934, 0.5224, 0.8561, 0.8874, 0.5929, 0.8591, 0.8449, 0.5227, 0.8878, 0.8416, 0.8925, 0.2743, 0.2743, 0.893, 0.05689, 0.194, 0.9018, 0.05719, 0.194, 0.9028, 0.562, 0.8548, 0.7722, 0.7724, 0.8521, 0.8517, 0.5728, 0.8874, 0.9044, 0.8869, 0.8802, 0.8745, 0.8927, 0.8929, 0.9009, 0.573, 0.05946, 0.06304, 0.04204, 0.05062, 0.05191]): _vg.add([_i], _w, 'REPLACE')
_vg = ob_chest.vertex_groups.new(name='RightArm')
_vg = ob_chest.vertex_groups.new(name='RightFArm')
_vg = ob_chest.vertex_groups.new(name='Neck')
for _i, _w in zip([12, 18, 21, 23, 56, 64], [0.1511, 0.1511, 0.04931, 0.04931, 0.2113, 0.2113]): _vg.add([_i], _w, 'REPLACE')
_vg = ob_chest.vertex_groups.new(name='ShoulderRight')
for _i, _w in zip([0, 1, 4, 5, 8, 9, 10, 11, 12, 18, 21, 23, 24, 25, 26, 27, 28, 31, 35, 37, 38, 39, 40, 41, 48, 49, 51, 52, 54, 55, 56, 58, 63, 64, 65, 67, 68, 69, 70, 71, 72, 73, 75, 76, 80, 83, 84, 88, 89, 91, 94], [0.2975, 0.2975, 0.8845, 0.8845, 0.7688, 0.9538, 0.7688, 0.2841, 0.1992, 0.1992, 0.06478, 0.06484, 0.824, 0.8833, 0.9122, 0.437, 0.289, 0.1034, 0.8892, 0.437, 0.9122, 0.8833, 0.289, 0.8894, 0.09585, 0.978, 0.2705, 0.2705, 0.04075, 0.01292, 0.1515, 0.7762, 0.01322, 0.1515, 0.777, 0.4331, 0.9535, 0.794, 0.794, 0.9111, 0.9111, 0.4335, 0.8803, 0.5136, 0.8801, 0.05936, 0.05635, 0.9411, 0.9411, 0.5106, 0.4335]): _vg.add([_i], _w, 'REPLACE')
_vg = ob_chest.vertex_groups.new(name='ShoulderLeft')
for _i, _w in zip([2, 3, 6, 7, 12, 13, 15, 16, 17, 18, 21, 22, 23, 29, 30, 32, 33, 34, 36, 42, 43, 44, 45, 46, 47, 50, 51, 52, 53, 55, 56, 57, 59, 60, 61, 62, 63, 64, 66, 74, 77, 78, 79, 81, 82, 85, 86, 87, 90, 92, 93], [0.2975, 0.2975, 0.8845, 0.8845, 0.1992, 0.7688, 0.9538, 0.7688, 0.2841, 0.1992, 0.06484, 0.824, 0.06478, 0.8892, 0.437, 0.9122, 0.437, 0.289, 0.1034, 0.8833, 0.09585, 0.9122, 0.8833, 0.289, 0.8894, 0.978, 0.2705, 0.2705, 0.04075, 0.01322, 0.1515, 0.777, 0.4331, 0.9535, 0.794, 0.794, 0.01292, 0.1515, 0.7762, 0.8801, 0.9111, 0.9111, 0.4335, 0.8803, 0.5136, 0.05936, 0.9411, 0.9411, 0.05635, 0.4335, 0.5106]): _vg.add([_i], _w, 'REPLACE')
_vg = ob_chest.vertex_groups.new(name='Torso')
for _i, _w in zip([0, 1, 2, 3, 4, 5, 6, 7, 8, 9, 10, 11, 12, 13, 14, 15, 16, 17, 18, 19, 21, 22, 23, 24, 25, 26, 27, 28, 29, 30, 31, 32, 33, 34, 35, 36, 37, 38, 39, 40, 41, 42, 43, 44, 45, 46, 47, 48, 51, 52, 53, 54, 55, 56, 57, 58, 59, 60, 61, 62, 63, 64, 65, 66, 67, 68, 69, 70, 71, 72, 73, 74, 75, 76, 77, 78, 79, 80, 81, 82, 83, 84, 85, 90, 91, 92, 93, 94, 100, 101], [0.4665, 0.4665, 0.4665, 0.4665, 0.09232, 0.09232, 0.09232, 0.09232, 0.1846, 0.02391, 0.1846, 0.4696, 0.26, 0.1846, 0.5084, 0.02391, 0.1846, 0.4696, 0.26, 0.5084, 0.7326, 0.1409, 0.7326, 0.1409, 0.09326, 0.07023, 0.4484, 0.4685, 0.04722, 0.4484, 0.4172, 0.07023, 0.4484, 0.4685, 0.04722, 0.4172, 0.4484, 0.07023, 0.09326, 0.4685, 0.04694, 0.09326, 0.4235, 0.07023, 0.09326, 0.4685, 0.04694, 0.4235, 0.271, 0.271, 0.438, 0.438, 0.7874, 0.243, 0.1362, 0.1369, 0.455, 0.02437, 0.1648, 0.1648, 0.7874, 0.243, 0.1362, 0.1369, 0.455, 0.02437, 0.1648, 0.1648, 0.07109, 0.07109, 0.4534, 0.05428, 0.0541, 0.2708, 0.07109, 0.07109, 0.4534, 0.05428, 0.0541, 0.2708, 0.4322, 0.4348, 0.4322, 0.4348, 0.2733, 0.4534, 0.2733, 0.4534, 0.005533, 0.005533]): _vg.add([_i], _w, 'REPLACE')
_vg = ob_chest.vertex_groups.new(name='Mid')
for _i, _w in zip([0, 1, 2, 3, 8, 10, 11, 13, 14, 16, 17, 19, 21, 22, 23, 24, 27, 28, 30, 31, 33, 34, 36, 37, 40, 43, 46, 48, 53, 54, 55, 57, 58, 59, 61, 62, 63, 65, 66, 67, 69, 70, 73, 76, 79, 82, 83, 84, 85, 90, 91, 92, 93, 94, 100, 101], [0.236, 0.236, 0.236, 0.236, 0.04314, 0.04314, 0.2463, 0.04314, 0.4571, 0.04314, 0.2463, 0.4571, 0.01024, 0.02009, 0.01024, 0.02009, 0.1147, 0.2425, 0.1147, 0.3885, 0.1147, 0.2425, 0.3885, 0.1147, 0.2425, 0.3969, 0.2425, 0.3969, 0.4254, 0.4254, 0.1177, 0.04492, 0.0467, 0.1119, 0.03249, 0.03249, 0.1177, 0.04492, 0.0467, 0.1119, 0.03249, 0.03249, 0.1131, 0.1639, 0.1131, 0.1639, 0.4157, 0.4191, 0.4157, 0.4191, 0.1672, 0.1131, 0.1672, 0.1131, 0.002224, 0.002224]): _vg.add([_i], _w, 'REPLACE')
_vg = ob_chest.vertex_groups.new(name='Head')
for _i, _w in zip([12, 18, 20, 21, 23, 51, 52, 56, 64], [0.1863, 0.1863, 1.0, 0.0557, 0.0557, 0.1662, 0.1662, 0.2368, 0.2368]): _vg.add([_i], _w, 'REPLACE')
_m = ob_chest.modifiers.new('Armature', 'ARMATURE')
_m.object = ob_armature

# ---- collection membership
col_collection_1.objects.link(ob_armature)
col_collection_1.objects.link(ob_head)
col_collection_1.objects.link(ob_rightarm)
col_collection_1.objects.link(ob_rightfoarm)
col_collection_1.objects.link(ob_leftfoarm)
col_collection_1.objects.link(ob_leftarm)
col_collection_1.objects.link(ob_rightfoleg)
col_collection_1.objects.link(ob_leftfoleg)
col_collection_1.objects.link(ob_rightleg)
col_collection_1.objects.link(ob_leftleg)
col_collection_1.objects.link(ob_chest)

# ---- scene / render settings (as saved in the file)
scene.frame_start = 1; scene.frame_end = 72; scene.frame_set(0)
scene.render.engine = 'BLENDER_EEVEE_NEXT'
scene.render.dither_intensity = 0.0
scene.cycles.use_denoising = False
scene.cycles.samples = 10
scene.cycles.sampling_pattern = 'TABULATED_SOBOL'
scene.cycles.light_sampling_threshold = 0.0
scene.cycles.use_adaptive_sampling = False
scene.cycles.use_light_tree = False
scene.cycles.blur_glossy = 0.0
scene.cycles.pixel_filter_type = 'GAUSSIAN'
scene.cycles.sample_clamp_indirect = 0.0
scene.view_settings.view_transform = 'Standard'
bpy.context.view_layer.update()

# ---- added for rendering (the .blend has no active camera): camera
cam_auto = bpy.data.cameras.new('AutoCamera')
cam_auto.lens = 50.0
cam_auto.sensor_width = 36.0
cam_auto.clip_end = 1000.0
ob_auto_camera = bpy.data.objects.new('AutoCamera', cam_auto)
scene.collection.objects.link(ob_auto_camera)
ob_auto_camera.location = (10.1066, -12.1276, 11.7101)
ob_auto_camera.rotation_euler = (1.09748, -7.21219e-08, 0.694738)
scene.camera = ob_auto_camera
bpy.context.view_layer.update()
